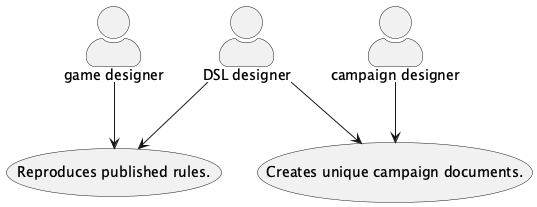

The diagram above was rendered by PlantUML. Its source (embedded in the PNG):
@startuml

skinparam actorStyle awesome

actor "game designer" as d
actor "campaign designer" as gm

usecase "Reproduces published rules." as uc1
usecase "Creates unique campaign documents." as uc2

d --> uc1
gm --> uc2

actor "DSL designer" as dd

dd --> uc1
dd --> uc2

@enduml